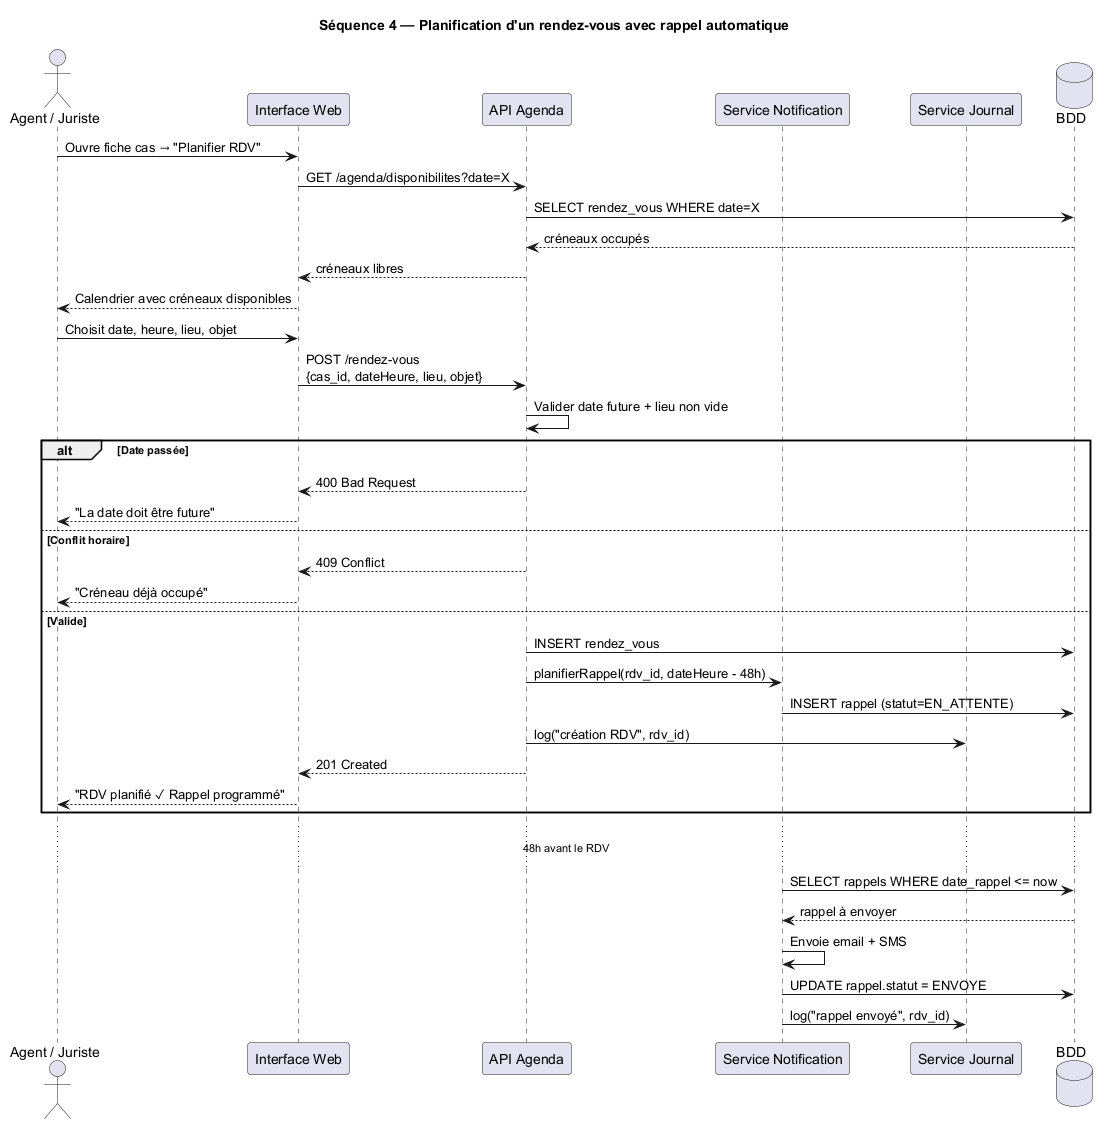

The diagram above was rendered by PlantUML. Its source (embedded in the PNG):
@startuml Sequence_RendezVous
title Séquence 4 — Planification d'un rendez-vous avec rappel automatique

actor "Agent / Juriste" as A
participant "Interface Web" as UI
participant "API Agenda" as API
participant "Service Notification" as NOTIF
participant "Service Journal" as LOG
database "BDD" as DB

A -> UI : Ouvre fiche cas → "Planifier RDV"
UI -> API : GET /agenda/disponibilites?date=X
API -> DB : SELECT rendez_vous WHERE date=X
DB --> API : créneaux occupés
API --> UI : créneaux libres
UI --> A : Calendrier avec créneaux disponibles

A -> UI : Choisit date, heure, lieu, objet
UI -> API : POST /rendez-vous\n{cas_id, dateHeure, lieu, objet}
API -> API : Valider date future + lieu non vide
alt Date passée
  API --> UI : 400 Bad Request
  UI --> A : "La date doit être future"
else Conflit horaire
  API --> UI : 409 Conflict
  UI --> A : "Créneau déjà occupé"
else Valide
  API -> DB : INSERT rendez_vous
  API -> NOTIF : planifierRappel(rdv_id, dateHeure - 48h)
  NOTIF -> DB : INSERT rappel (statut=EN_ATTENTE)
  API -> LOG : log("création RDV", rdv_id)
  API --> UI : 201 Created
  UI --> A : "RDV planifié ✓ Rappel programmé"
end

... 48h avant le RDV ...

NOTIF -> DB : SELECT rappels WHERE date_rappel <= now
DB --> NOTIF : rappel à envoyer
NOTIF -> NOTIF : Envoie email + SMS
NOTIF -> DB : UPDATE rappel.statut = ENVOYE
NOTIF -> LOG : log("rappel envoyé", rdv_id)

@enduml